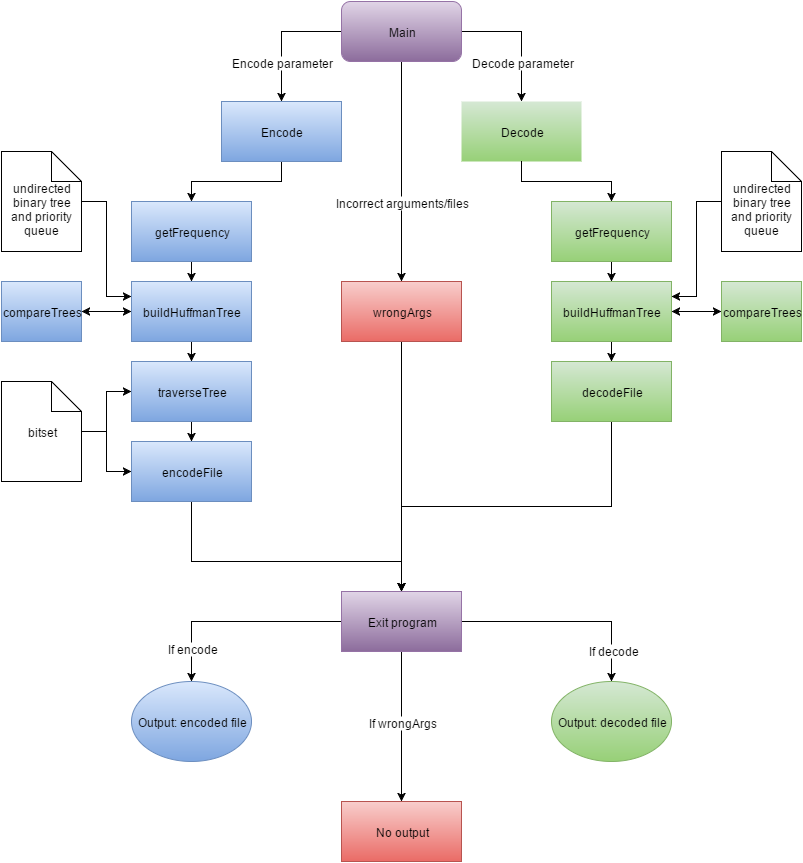

The diagram above was exported from draw.io. Its source (the exported page's mxGraphModel, read from the mxfile embedded in the PNG):
<mxGraphModel dx="1434" dy="760" grid="1" gridSize="10" guides="1" tooltips="1" connect="1" arrows="1" fold="1" page="1" pageScale="1" pageWidth="826" pageHeight="1169" background="#FFFFFF" math="0">
  <root>
    <mxCell id="0" />
    <mxCell id="1" parent="0" />
    <mxCell id="11" style="edgeStyle=orthogonalEdgeStyle;rounded=0;html=1;exitX=1;exitY=0.5;jettySize=auto;orthogonalLoop=1;entryX=0.5;entryY=0;fontFamily=Helvetica;align=center;fontStyle=0;horizontal=1;labelBorderColor=none;" edge="1" parent="1" source="2" target="12">
      <mxGeometry relative="1" as="geometry">
        <mxPoint x="553" y="230" as="targetPoint" />
        <Array as="points">
          <mxPoint x="533" y="160" />
        </Array>
      </mxGeometry>
    </mxCell>
    <mxCell id="23" value="Decode parameter" style="text;html=1;resizable=0;points=[];;align=center;verticalAlign=middle;labelBackgroundColor=#ffffff;fontFamily=Helvetica;fontStyle=0;horizontal=1;labelBorderColor=none;" vertex="1" connectable="0" parent="11">
      <mxGeometry x="-0.0769" y="-24" relative="1" as="geometry">
        <mxPoint x="24" y="30" as="offset" />
      </mxGeometry>
    </mxCell>
    <mxCell id="13" style="edgeStyle=orthogonalEdgeStyle;rounded=0;html=1;exitX=0;exitY=0.5;jettySize=auto;orthogonalLoop=1;entryX=0.5;entryY=0;fontFamily=Helvetica;align=center;fontStyle=0;horizontal=1;labelBorderColor=none;" edge="1" parent="1" source="2" target="19">
      <mxGeometry relative="1" as="geometry">
        <mxPoint x="263" y="230" as="targetPoint" />
        <Array as="points">
          <mxPoint x="293" y="160" />
        </Array>
      </mxGeometry>
    </mxCell>
    <mxCell id="22" value="Encode parameter" style="text;html=1;resizable=0;points=[];;align=center;verticalAlign=middle;labelBackgroundColor=#ffffff;fontFamily=Helvetica;fontStyle=0;horizontal=1;labelBorderColor=none;" vertex="1" connectable="0" parent="13">
      <mxGeometry x="-0.0769" y="19" relative="1" as="geometry">
        <mxPoint x="-19" y="30" as="offset" />
      </mxGeometry>
    </mxCell>
    <mxCell id="46" style="edgeStyle=orthogonalEdgeStyle;rounded=0;html=1;exitX=0.5;exitY=1;jettySize=auto;orthogonalLoop=1;fontFamily=Helvetica;align=center;fontStyle=0;horizontal=1;labelBorderColor=none;" edge="1" parent="1" source="2" target="47">
      <mxGeometry relative="1" as="geometry">
        <mxPoint x="413" y="410" as="targetPoint" />
      </mxGeometry>
    </mxCell>
    <mxCell id="60" value="Incorrect arguments/files" style="text;html=1;resizable=0;points=[];;align=center;verticalAlign=middle;labelBackgroundColor=#ffffff;fontFamily=Helvetica;fontStyle=0;horizontal=1;labelBorderColor=none;" vertex="1" connectable="0" parent="46">
      <mxGeometry x="0.1364" y="1" relative="1" as="geometry">
        <mxPoint x="-1" y="15" as="offset" />
      </mxGeometry>
    </mxCell>
    <mxCell id="2" value="Main" style="rounded=1;whiteSpace=wrap;html=1;plain-purple;fontFamily=Helvetica;align=center;fontStyle=0;horizontal=1;labelBorderColor=none;" vertex="1" parent="1">
      <mxGeometry x="353" y="130" width="120" height="60" as="geometry" />
    </mxCell>
    <mxCell id="12" value="Decode" style="whiteSpace=wrap;html=1;plain-green;fontFamily=Helvetica;align=center;fontStyle=0;horizontal=1;labelBorderColor=none;strokeColor=none;shadow=0;rounded=0;glass=0;" vertex="1" parent="1">
      <mxGeometry x="473" y="230" width="120" height="60" as="geometry" />
    </mxCell>
    <mxCell id="17" style="edgeStyle=orthogonalEdgeStyle;rounded=0;html=1;exitX=0.5;exitY=0;entryX=0.5;entryY=0;jettySize=auto;orthogonalLoop=1;fontFamily=Helvetica;align=center;fontStyle=0;horizontal=1;labelBorderColor=none;" edge="1" parent="1">
      <mxGeometry relative="1" as="geometry">
        <mxPoint x="233" y="270" as="sourcePoint" />
        <mxPoint x="233" y="270" as="targetPoint" />
      </mxGeometry>
    </mxCell>
    <mxCell id="18" style="edgeStyle=orthogonalEdgeStyle;rounded=0;html=1;exitX=0.75;exitY=0;entryX=0.75;entryY=0;jettySize=auto;orthogonalLoop=1;fontFamily=Helvetica;align=center;fontStyle=0;horizontal=1;labelBorderColor=none;" edge="1" parent="1" source="12" target="12">
      <mxGeometry relative="1" as="geometry" />
    </mxCell>
    <mxCell id="25" style="edgeStyle=orthogonalEdgeStyle;rounded=0;html=1;exitX=0.5;exitY=1;jettySize=auto;orthogonalLoop=1;fontFamily=Helvetica;align=center;fontStyle=0;horizontal=1;labelBorderColor=none;" edge="1" parent="1" source="19" target="26">
      <mxGeometry relative="1" as="geometry">
        <mxPoint x="203" y="330" as="targetPoint" />
        <Array as="points">
          <mxPoint x="293" y="310" />
          <mxPoint x="203" y="310" />
        </Array>
      </mxGeometry>
    </mxCell>
    <mxCell id="19" value="Encode" style="whiteSpace=wrap;html=1;plain-blue;fontFamily=Helvetica;align=center;fontStyle=0;horizontal=1;labelBorderColor=none;" vertex="1" parent="1">
      <mxGeometry x="233" y="230" width="120" height="60" as="geometry" />
    </mxCell>
    <mxCell id="27" style="edgeStyle=orthogonalEdgeStyle;rounded=0;html=1;exitX=0.5;exitY=1;jettySize=auto;orthogonalLoop=1;fontFamily=Helvetica;align=center;fontStyle=0;horizontal=1;labelBorderColor=none;" edge="1" parent="1" source="26" target="28">
      <mxGeometry relative="1" as="geometry">
        <mxPoint x="203" y="430" as="targetPoint" />
      </mxGeometry>
    </mxCell>
    <mxCell id="26" value="getFrequency" style="whiteSpace=wrap;html=1;plain-blue;fontFamily=Helvetica;align=center;fontStyle=0;horizontal=1;labelBorderColor=none;" vertex="1" parent="1">
      <mxGeometry x="143" y="330" width="120" height="60" as="geometry" />
    </mxCell>
    <mxCell id="29" style="edgeStyle=orthogonalEdgeStyle;rounded=0;html=1;exitX=0.5;exitY=1;jettySize=auto;orthogonalLoop=1;fontFamily=Helvetica;align=center;fontStyle=0;horizontal=1;labelBorderColor=none;" edge="1" parent="1" source="28" target="30">
      <mxGeometry relative="1" as="geometry">
        <mxPoint x="203" y="500" as="targetPoint" />
      </mxGeometry>
    </mxCell>
    <mxCell id="28" value="buildHuffmanTree" style="whiteSpace=wrap;html=1;plain-blue;fontFamily=Helvetica;align=center;fontStyle=0;horizontal=1;labelBorderColor=none;" vertex="1" parent="1">
      <mxGeometry x="143" y="410" width="120" height="60" as="geometry" />
    </mxCell>
    <mxCell id="31" style="edgeStyle=orthogonalEdgeStyle;rounded=0;html=1;exitX=0.5;exitY=1;jettySize=auto;orthogonalLoop=1;fontFamily=Helvetica;align=center;fontStyle=0;horizontal=1;labelBorderColor=none;" edge="1" parent="1" source="30" target="32">
      <mxGeometry relative="1" as="geometry">
        <mxPoint x="203" y="590" as="targetPoint" />
      </mxGeometry>
    </mxCell>
    <mxCell id="30" value="traverseTree" style="whiteSpace=wrap;html=1;plain-blue;fontFamily=Helvetica;align=center;fontStyle=0;horizontal=1;labelBorderColor=none;" vertex="1" parent="1">
      <mxGeometry x="143" y="490" width="120" height="60" as="geometry" />
    </mxCell>
    <mxCell id="33" style="edgeStyle=orthogonalEdgeStyle;rounded=0;html=1;exitX=0.5;exitY=1;jettySize=auto;orthogonalLoop=1;fontFamily=Helvetica;align=center;fontStyle=0;horizontal=1;labelBorderColor=none;" edge="1" parent="1" source="32" target="34">
      <mxGeometry relative="1" as="geometry">
        <mxPoint x="413" y="750" as="targetPoint" />
        <Array as="points">
          <mxPoint x="203" y="690" />
          <mxPoint x="413" y="690" />
        </Array>
      </mxGeometry>
    </mxCell>
    <mxCell id="32" value="encodeFile" style="whiteSpace=wrap;html=1;plain-blue;fontFamily=Helvetica;align=center;fontStyle=0;horizontal=1;labelBorderColor=none;" vertex="1" parent="1">
      <mxGeometry x="143" y="570" width="120" height="60" as="geometry" />
    </mxCell>
    <mxCell id="53" style="edgeStyle=orthogonalEdgeStyle;rounded=0;html=1;exitX=0.5;exitY=1;entryX=0.5;entryY=0;jettySize=auto;orthogonalLoop=1;fontFamily=Helvetica;align=center;fontStyle=0;horizontal=1;labelBorderColor=none;" edge="1" parent="1" source="34" target="51">
      <mxGeometry relative="1" as="geometry" />
    </mxCell>
    <mxCell id="59" value="If wrongArgs" style="text;html=1;resizable=0;points=[];;align=center;verticalAlign=middle;labelBackgroundColor=#ffffff;fontFamily=Helvetica;fontStyle=0;horizontal=1;labelBorderColor=none;" vertex="1" connectable="0" parent="53">
      <mxGeometry x="-0.04" relative="1" as="geometry">
        <mxPoint y="-2" as="offset" />
      </mxGeometry>
    </mxCell>
    <mxCell id="54" style="edgeStyle=orthogonalEdgeStyle;rounded=0;html=1;exitX=1;exitY=0.5;jettySize=auto;orthogonalLoop=1;entryX=0.5;entryY=0;fontFamily=Helvetica;align=center;fontStyle=0;horizontal=1;labelBorderColor=none;" edge="1" parent="1" source="34" target="45">
      <mxGeometry relative="1" as="geometry">
        <mxPoint x="623" y="800" as="targetPoint" />
        <Array as="points">
          <mxPoint x="623" y="750" />
        </Array>
      </mxGeometry>
    </mxCell>
    <mxCell id="55" value="If decode" style="text;html=1;resizable=0;points=[];;align=center;verticalAlign=middle;labelBackgroundColor=#ffffff;fontFamily=Helvetica;fontStyle=0;horizontal=1;labelBorderColor=none;" vertex="1" connectable="0" parent="54">
      <mxGeometry x="0.4286" y="-28" relative="1" as="geometry">
        <mxPoint x="29" y="28" as="offset" />
      </mxGeometry>
    </mxCell>
    <mxCell id="57" style="edgeStyle=orthogonalEdgeStyle;rounded=0;html=1;exitX=0;exitY=0.5;entryX=0.5;entryY=0;jettySize=auto;orthogonalLoop=1;fontFamily=Helvetica;align=center;fontStyle=0;horizontal=1;labelBorderColor=none;" edge="1" parent="1" source="34" target="56">
      <mxGeometry relative="1" as="geometry" />
    </mxCell>
    <mxCell id="58" value="If encode" style="text;html=1;resizable=0;points=[];;align=center;verticalAlign=middle;labelBackgroundColor=#ffffff;fontFamily=Helvetica;fontStyle=0;horizontal=1;labelBorderColor=none;" vertex="1" connectable="0" parent="57">
      <mxGeometry x="0.4286" y="26" relative="1" as="geometry">
        <mxPoint x="-26" y="26" as="offset" />
      </mxGeometry>
    </mxCell>
    <mxCell id="34" value="Exit program" style="whiteSpace=wrap;html=1;plain-purple;fontFamily=Helvetica;align=center;fontStyle=0;horizontal=1;labelBorderColor=none;" vertex="1" parent="1">
      <mxGeometry x="353" y="720" width="120" height="60" as="geometry" />
    </mxCell>
    <mxCell id="36" style="edgeStyle=orthogonalEdgeStyle;rounded=0;html=1;exitX=0.5;exitY=1;jettySize=auto;orthogonalLoop=1;fontFamily=Helvetica;align=center;fontStyle=0;horizontal=1;labelBorderColor=none;" edge="1" parent="1" source="12" target="37">
      <mxGeometry relative="1" as="geometry">
        <mxPoint x="633" y="330" as="targetPoint" />
        <Array as="points">
          <mxPoint x="533" y="310" />
          <mxPoint x="623" y="310" />
        </Array>
      </mxGeometry>
    </mxCell>
    <mxCell id="39" style="edgeStyle=orthogonalEdgeStyle;rounded=0;html=1;exitX=0.5;exitY=1;jettySize=auto;orthogonalLoop=1;fontFamily=Helvetica;align=center;fontStyle=0;horizontal=1;labelBorderColor=none;" edge="1" parent="1" source="37" target="40">
      <mxGeometry relative="1" as="geometry">
        <mxPoint x="623" y="420" as="targetPoint" />
      </mxGeometry>
    </mxCell>
    <mxCell id="37" value="getFrequency" style="whiteSpace=wrap;html=1;plain-green;fontFamily=Helvetica;align=center;fontStyle=0;horizontal=1;labelBorderColor=none;" vertex="1" parent="1">
      <mxGeometry x="563" y="330" width="120" height="60" as="geometry" />
    </mxCell>
    <mxCell id="41" style="edgeStyle=orthogonalEdgeStyle;rounded=0;html=1;exitX=0.5;exitY=1;jettySize=auto;orthogonalLoop=1;fontFamily=Helvetica;align=center;fontStyle=0;horizontal=1;labelBorderColor=none;" edge="1" parent="1" source="40" target="42">
      <mxGeometry relative="1" as="geometry">
        <mxPoint x="623" y="510" as="targetPoint" />
      </mxGeometry>
    </mxCell>
    <mxCell id="40" value="buildHuffmanTree" style="whiteSpace=wrap;html=1;plain-green;fontFamily=Helvetica;align=center;fontStyle=0;horizontal=1;labelBorderColor=none;" vertex="1" parent="1">
      <mxGeometry x="563" y="410" width="120" height="60" as="geometry" />
    </mxCell>
    <mxCell id="43" style="edgeStyle=orthogonalEdgeStyle;rounded=0;html=1;exitX=0.5;exitY=1;jettySize=auto;orthogonalLoop=1;fontFamily=Helvetica;align=center;fontStyle=0;horizontal=1;labelBorderColor=none;" edge="1" parent="1" source="42">
      <mxGeometry relative="1" as="geometry">
        <mxPoint x="413" y="720" as="targetPoint" />
      </mxGeometry>
    </mxCell>
    <mxCell id="42" value="decodeFile" style="whiteSpace=wrap;html=1;plain-green;fontFamily=Helvetica;align=center;fontStyle=0;horizontal=1;labelBorderColor=none;" vertex="1" parent="1">
      <mxGeometry x="563" y="490" width="120" height="60" as="geometry" />
    </mxCell>
    <mxCell id="45" value="Output: decoded file" style="ellipse;whiteSpace=wrap;html=1;plain-green;fontFamily=Helvetica;align=center;fontStyle=0;horizontal=1;labelBorderColor=none;" vertex="1" parent="1">
      <mxGeometry x="563" y="810" width="120" height="80" as="geometry" />
    </mxCell>
    <mxCell id="48" style="edgeStyle=orthogonalEdgeStyle;rounded=0;html=1;exitX=0.5;exitY=1;jettySize=auto;orthogonalLoop=1;fontFamily=Helvetica;align=center;fontStyle=0;horizontal=1;labelBorderColor=none;" edge="1" parent="1" source="47">
      <mxGeometry relative="1" as="geometry">
        <mxPoint x="413" y="720" as="targetPoint" />
      </mxGeometry>
    </mxCell>
    <mxCell id="47" value="wrongArgs" style="whiteSpace=wrap;html=1;plain-red;fontFamily=Helvetica;align=center;fontStyle=0;horizontal=1;labelBorderColor=none;" vertex="1" parent="1">
      <mxGeometry x="353" y="410" width="120" height="60" as="geometry" />
    </mxCell>
    <mxCell id="51" value="No output" style="whiteSpace=wrap;html=1;plain-red;fontFamily=Helvetica;align=center;fontStyle=0;horizontal=1;labelBorderColor=none;" vertex="1" parent="1">
      <mxGeometry x="353" y="930" width="120" height="60" as="geometry" />
    </mxCell>
    <mxCell id="56" value="Output: encoded file" style="ellipse;whiteSpace=wrap;html=1;plain-blue;fontFamily=Helvetica;align=center;fontStyle=0;horizontal=1;labelBorderColor=none;" vertex="1" parent="1">
      <mxGeometry x="143" y="810" width="120" height="80" as="geometry" />
    </mxCell>
    <mxCell id="63" style="edgeStyle=orthogonalEdgeStyle;rounded=0;html=1;exitX=0;exitY=0.5;entryX=0;entryY=0.5;jettySize=auto;orthogonalLoop=1;fontFamily=Helvetica;align=center;fontStyle=0;horizontal=1;labelBorderColor=none;" edge="1" parent="1" source="28" target="28">
      <mxGeometry relative="1" as="geometry" />
    </mxCell>
    <mxCell id="67" value="compareTrees" style="whiteSpace=wrap;html=1;plain-blue;fontFamily=Helvetica;align=center;fontStyle=0;horizontal=1;labelBorderColor=none;" vertex="1" parent="1">
      <mxGeometry x="13" y="410" width="80" height="60" as="geometry" />
    </mxCell>
    <mxCell id="69" value="" style="endArrow=classic;startArrow=classic;html=1;entryX=0;entryY=0.5;exitX=1;exitY=0.5;fontFamily=Helvetica;align=center;fontStyle=0;horizontal=1;labelBorderColor=none;" edge="1" parent="1" source="67" target="28">
      <mxGeometry width="50" height="50" relative="1" as="geometry">
        <mxPoint x="93" y="465" as="sourcePoint" />
        <mxPoint x="143" y="415" as="targetPoint" />
      </mxGeometry>
    </mxCell>
    <mxCell id="70" value="compareTrees" style="whiteSpace=wrap;html=1;plain-green;fontFamily=Helvetica;align=center;fontStyle=0;horizontal=1;labelBorderColor=none;" vertex="1" parent="1">
      <mxGeometry x="733" y="410" width="80" height="60" as="geometry" />
    </mxCell>
    <mxCell id="71" value="" style="endArrow=classic;startArrow=classic;html=1;exitX=1;exitY=0.5;fontFamily=Helvetica;align=center;fontStyle=0;horizontal=1;labelBorderColor=none;" edge="1" parent="1" source="40">
      <mxGeometry width="50" height="50" relative="1" as="geometry">
        <mxPoint x="683" y="465" as="sourcePoint" />
        <mxPoint x="733" y="440" as="targetPoint" />
      </mxGeometry>
    </mxCell>
    <mxCell id="94" style="edgeStyle=orthogonalEdgeStyle;rounded=0;html=1;exitX=1;exitY=0.5;entryX=0;entryY=0.5;jettySize=auto;orthogonalLoop=1;fontFamily=Helvetica;align=center;fontStyle=0;horizontal=1;labelBorderColor=none;" edge="1" parent="1" source="91" target="30">
      <mxGeometry relative="1" as="geometry" />
    </mxCell>
    <mxCell id="95" style="edgeStyle=orthogonalEdgeStyle;rounded=0;html=1;exitX=1;exitY=0.5;entryX=0;entryY=0.5;jettySize=auto;orthogonalLoop=1;fontFamily=Helvetica;align=center;fontStyle=0;horizontal=1;labelBorderColor=none;" edge="1" parent="1" source="91" target="32">
      <mxGeometry relative="1" as="geometry" />
    </mxCell>
    <mxCell id="91" value="bitset" style="shape=note;whiteSpace=wrap;html=1;gradientColor=none;fontFamily=Helvetica;align=center;fontStyle=0;horizontal=1;labelBorderColor=none;" vertex="1" parent="1">
      <mxGeometry x="13" y="510" width="80" height="100" as="geometry" />
    </mxCell>
    <mxCell id="97" style="edgeStyle=orthogonalEdgeStyle;rounded=0;html=1;exitX=1;exitY=0.5;entryX=0;entryY=0.25;jettySize=auto;orthogonalLoop=1;fontFamily=Helvetica;align=center;fontStyle=0;horizontal=1;labelBorderColor=none;" edge="1" parent="1" source="96" target="28">
      <mxGeometry relative="1" as="geometry" />
    </mxCell>
    <mxCell id="96" value="&lt;div&gt;&lt;br&gt;&lt;/div&gt;undirected binary tree and priority queue" style="shape=note;whiteSpace=wrap;html=1;gradientColor=none;fontFamily=Helvetica;align=center;fontStyle=0;horizontal=1;labelBorderColor=none;" vertex="1" parent="1">
      <mxGeometry x="13" y="280" width="80" height="100" as="geometry" />
    </mxCell>
    <mxCell id="100" style="edgeStyle=orthogonalEdgeStyle;rounded=0;html=1;exitX=0;exitY=0.5;entryX=1;entryY=0.25;jettySize=auto;orthogonalLoop=1;fontFamily=Helvetica;align=center;fontStyle=0;horizontal=1;labelBorderColor=none;" edge="1" parent="1" source="99" target="40">
      <mxGeometry relative="1" as="geometry" />
    </mxCell>
    <mxCell id="99" value="&lt;div&gt;&lt;br&gt;&lt;/div&gt;undirected binary tree and priority queue" style="shape=note;whiteSpace=wrap;html=1;gradientColor=none;fontFamily=Helvetica;align=center;fontStyle=0;horizontal=1;labelBorderColor=none;" vertex="1" parent="1">
      <mxGeometry x="733" y="280" width="80" height="100" as="geometry" />
    </mxCell>
  </root>
</mxGraphModel>